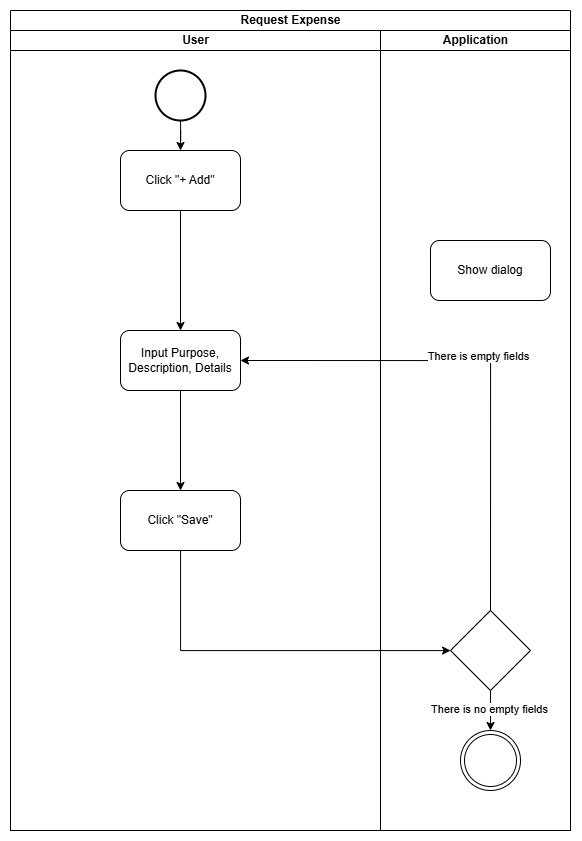

The diagram above was exported from draw.io. Its source (the exported page's mxGraphModel, read from the mxfile embedded in the PNG):
<mxGraphModel dx="2453" dy="811" grid="1" gridSize="10" guides="1" tooltips="1" connect="1" arrows="1" fold="1" page="1" pageScale="1" pageWidth="850" pageHeight="1100" math="0" shadow="0">
  <root>
    <mxCell id="0" />
    <mxCell id="1" parent="0" />
    <mxCell id="fBXkSbPz71gCv_Wk--7T-1" value="Request Expense" style="swimlane;childLayout=stackLayout;resizeParent=1;resizeParentMax=0;startSize=20;html=1;" vertex="1" parent="1">
      <mxGeometry x="-799.9999999999995" y="40" width="560" height="820" as="geometry" />
    </mxCell>
    <mxCell id="fBXkSbPz71gCv_Wk--7T-2" value="User" style="swimlane;startSize=20;html=1;" vertex="1" parent="fBXkSbPz71gCv_Wk--7T-1">
      <mxGeometry y="20" width="370" height="800" as="geometry" />
    </mxCell>
    <mxCell id="MwxDHyqlSZDiA-zAriVR-1" style="edgeStyle=orthogonalEdgeStyle;rounded=0;orthogonalLoop=1;jettySize=auto;html=1;entryX=0.5;entryY=0;entryDx=0;entryDy=0;" parent="fBXkSbPz71gCv_Wk--7T-2" source="1xjRNRBMVnsMFiRPKf_k-1" target="1xjRNRBMVnsMFiRPKf_k-3" edge="1">
      <mxGeometry relative="1" as="geometry" />
    </mxCell>
    <mxCell id="1xjRNRBMVnsMFiRPKf_k-1" value="" style="strokeWidth=2;html=1;shape=mxgraph.flowchart.start_2;whiteSpace=wrap;" parent="fBXkSbPz71gCv_Wk--7T-2" vertex="1">
      <mxGeometry x="144.99999999999955" y="40" width="50" height="50" as="geometry" />
    </mxCell>
    <mxCell id="MwxDHyqlSZDiA-zAriVR-2" style="edgeStyle=orthogonalEdgeStyle;rounded=0;orthogonalLoop=1;jettySize=auto;html=1;" parent="fBXkSbPz71gCv_Wk--7T-2" source="1xjRNRBMVnsMFiRPKf_k-3" target="1xjRNRBMVnsMFiRPKf_k-4" edge="1">
      <mxGeometry relative="1" as="geometry" />
    </mxCell>
    <mxCell id="1xjRNRBMVnsMFiRPKf_k-3" value="Click &quot;+ Add&quot;" style="rounded=1;whiteSpace=wrap;html=1;" parent="fBXkSbPz71gCv_Wk--7T-2" vertex="1">
      <mxGeometry x="109.99999999999955" y="120" width="120" height="60" as="geometry" />
    </mxCell>
    <mxCell id="MwxDHyqlSZDiA-zAriVR-3" style="edgeStyle=orthogonalEdgeStyle;rounded=0;orthogonalLoop=1;jettySize=auto;html=1;entryX=0.5;entryY=0;entryDx=0;entryDy=0;" parent="fBXkSbPz71gCv_Wk--7T-2" source="1xjRNRBMVnsMFiRPKf_k-4" target="1xjRNRBMVnsMFiRPKf_k-7" edge="1">
      <mxGeometry relative="1" as="geometry" />
    </mxCell>
    <mxCell id="1xjRNRBMVnsMFiRPKf_k-4" value="Input Purpose, Description, Details" style="rounded=1;whiteSpace=wrap;html=1;" parent="fBXkSbPz71gCv_Wk--7T-2" vertex="1">
      <mxGeometry x="109.99999999999955" y="300" width="120" height="60" as="geometry" />
    </mxCell>
    <mxCell id="1xjRNRBMVnsMFiRPKf_k-7" value="Click &quot;Save&quot;" style="rounded=1;whiteSpace=wrap;html=1;" parent="fBXkSbPz71gCv_Wk--7T-2" vertex="1">
      <mxGeometry x="109.99999999999955" y="460" width="120" height="60" as="geometry" />
    </mxCell>
    <mxCell id="fBXkSbPz71gCv_Wk--7T-3" value="Application" style="swimlane;startSize=20;html=1;" vertex="1" parent="fBXkSbPz71gCv_Wk--7T-1">
      <mxGeometry x="370" y="20" width="190" height="800" as="geometry" />
    </mxCell>
    <mxCell id="6vXznr37LJ1odutI3DE2-1" value="Show dialog" style="rounded=1;whiteSpace=wrap;html=1;" vertex="1" parent="fBXkSbPz71gCv_Wk--7T-3">
      <mxGeometry x="49.999999999999545" y="210" width="120" height="60" as="geometry" />
    </mxCell>
    <mxCell id="AXDYp8DgyljSunqzCsLR-1" value="" style="rhombus;whiteSpace=wrap;html=1;" parent="fBXkSbPz71gCv_Wk--7T-3" vertex="1">
      <mxGeometry x="69.99999999999955" y="580" width="80" height="80" as="geometry" />
    </mxCell>
    <mxCell id="1xjRNRBMVnsMFiRPKf_k-2" value="" style="ellipse;shape=doubleEllipse;html=1;dashed=0;whiteSpace=wrap;aspect=fixed;" parent="fBXkSbPz71gCv_Wk--7T-3" vertex="1">
      <mxGeometry x="79.99999999999955" y="700" width="60" height="60" as="geometry" />
    </mxCell>
    <mxCell id="MwxDHyqlSZDiA-zAriVR-5" style="edgeStyle=orthogonalEdgeStyle;rounded=0;orthogonalLoop=1;jettySize=auto;html=1;" parent="fBXkSbPz71gCv_Wk--7T-3" source="AXDYp8DgyljSunqzCsLR-1" target="1xjRNRBMVnsMFiRPKf_k-2" edge="1">
      <mxGeometry relative="1" as="geometry" />
    </mxCell>
    <mxCell id="MwxDHyqlSZDiA-zAriVR-7" value="There is no empty fields" style="edgeLabel;html=1;align=center;verticalAlign=middle;resizable=0;points=[];" parent="MwxDHyqlSZDiA-zAriVR-5" connectable="0" vertex="1">
      <mxGeometry x="-0.1" y="-2" relative="1" as="geometry">
        <mxPoint as="offset" />
      </mxGeometry>
    </mxCell>
    <mxCell id="MwxDHyqlSZDiA-zAriVR-4" style="edgeStyle=orthogonalEdgeStyle;rounded=0;orthogonalLoop=1;jettySize=auto;html=1;" parent="fBXkSbPz71gCv_Wk--7T-1" source="1xjRNRBMVnsMFiRPKf_k-7" target="AXDYp8DgyljSunqzCsLR-1" edge="1">
      <mxGeometry relative="1" as="geometry">
        <Array as="points">
          <mxPoint x="170" y="640" />
        </Array>
      </mxGeometry>
    </mxCell>
    <mxCell id="AXDYp8DgyljSunqzCsLR-2" style="edgeStyle=orthogonalEdgeStyle;rounded=0;orthogonalLoop=1;jettySize=auto;html=1;entryX=1;entryY=0.5;entryDx=0;entryDy=0;" parent="fBXkSbPz71gCv_Wk--7T-1" target="1xjRNRBMVnsMFiRPKf_k-4" edge="1">
      <mxGeometry relative="1" as="geometry">
        <Array as="points">
          <mxPoint x="480" y="350" />
        </Array>
        <mxPoint x="479.99999999999955" y="600" as="sourcePoint" />
      </mxGeometry>
    </mxCell>
    <mxCell id="MwxDHyqlSZDiA-zAriVR-6" value="There is empty fields" style="edgeLabel;html=1;align=center;verticalAlign=middle;resizable=0;points=[];" parent="AXDYp8DgyljSunqzCsLR-2" connectable="0" vertex="1">
      <mxGeometry x="0.0541" y="-5" relative="1" as="geometry">
        <mxPoint as="offset" />
      </mxGeometry>
    </mxCell>
  </root>
</mxGraphModel>